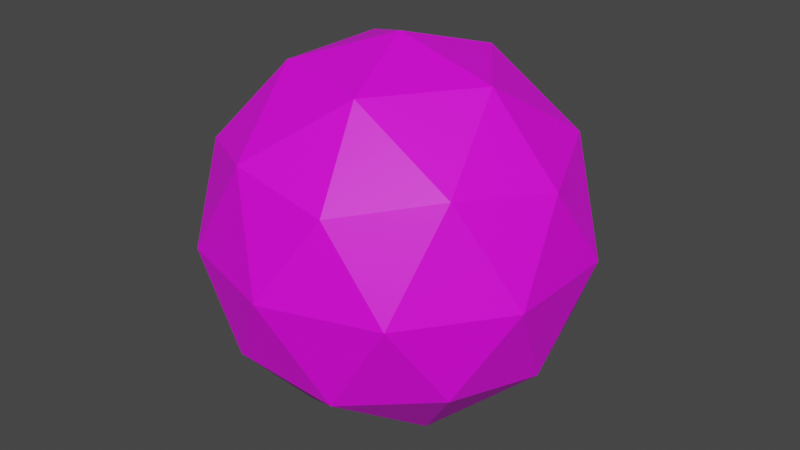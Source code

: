 # Source: player.blend  (saved by Blender 4.5.91; exported with 4.5.12 LTS)
import bpy
from mathutils import Matrix  # noqa: F401  (used for matrix-valued properties, if any)

bpy.ops.wm.read_factory_settings(use_empty=True)
scene = bpy.context.scene
scene.name = 'Scene'

# ---- collections
col_player = bpy.data.collections.new('Player'); scene.collection.children.link(col_player)

# ---- images (referenced by path relative to the original .blend; pixels are not part of the script)
import os
ASSET_DIR = os.environ.get("B2B_ASSET_DIR", "")  # directory of the original .blend (textures are referenced by path, not embedded)
HERE = os.path.dirname(os.path.abspath(__file__))  # packed textures are extracted next to this script under _unpacked/

def load_image(name, relpath, width, height, colorspace="sRGB"):
    """Load a texture the original file referenced (path relative to the .blend, or extracted next to this script)."""
    p = next((c for c in (os.path.join(HERE, relpath), os.path.join(ASSET_DIR, relpath)) if relpath and os.path.exists(c)), "")
    if p:
        img = bpy.data.images.load(p, check_existing=True)
        img.name = name
    else:  # same state as the original file: an image datablock whose file is absent (Cycles renders it pink)
        img = bpy.data.images.new(name, width, height)
        img.source = "FILE"
        img.filepath = "//" + (relpath or name)
    img.colorspace_settings.name = colorspace
    return img
img_grid_png = load_image('grid.png', 'textures/grid.png', 1024, 1024, 'sRGB')

# ---- materials (node trees are filled in below, after node groups)
mat_material = bpy.data.materials.new('Material')
mat_material.alpha_threshold = 0.0
mat_material.use_transparent_shadow = False
mat_material.roughness = 0.5
mat_material.line_color = (0.0, 0.0, 0.0, 1.0)

# ---- material node trees
mat_material.use_nodes = True; mat_material.node_tree.nodes.clear()
_N = mat_material.node_tree.nodes; _L = mat_material.node_tree.links
n0 = _N.new('ShaderNodeOutputMaterial'); n0.name = 'Material Output'; n0.location = (300, 300)
n1 = _N.new('ShaderNodeBsdfPrincipled'); n1.name = 'Principled BSDF'; n1.location = (10, 300)
n1.distribution = 'GGX'
n1.subsurface_method = 'RANDOM_WALK_SKIN'
n1.inputs[3].default_value = 1.45
n1.inputs[27].default_value = (0.0, 0.0, 0.0, 1.0)
n1.inputs[28].default_value = 1.0
n2 = _N.new('ShaderNodeTexImage'); n2.name = 'Image Texture'; n2.location = (-329, 285)
n2.image = img_grid_png
_L.new(n1.outputs[0], n0.inputs[0])
_L.new(n2.outputs[0], n1.inputs[0])
n0.is_active_output = True

# ---- world
world_world = bpy.data.worlds.new('World'); scene.world = world_world
world_world.use_nodes = True; world_world.node_tree.nodes.clear()
_N = world_world.node_tree.nodes; _L = world_world.node_tree.links
n0 = _N.new('ShaderNodeOutputWorld'); n0.name = 'World Output'; n0.location = (300, 300)
n1 = _N.new('ShaderNodeBackground'); n1.name = 'Background'; n1.location = (10, 300)
n1.inputs[0].default_value = (0.05088, 0.05088, 0.05088, 1.0)
_L.new(n1.outputs[0], n0.inputs[0])
n0.is_active_output = True
world_world.color = (0.05088, 0.05088, 0.05088)
world_world.use_sun_shadow = False
world_world.sun_shadow_jitter_overblur = 0.0

# ---- meshes
me_icosphere = bpy.data.meshes.new('Icosphere')
me_icosphere.from_pydata([(0.0, 0.0, -1.0), (0.7236, -0.5257, -0.4472), (-0.2764, -0.8506, -0.4472), (-0.8944, 0.0, -0.4472), (-0.2764, 0.8506, -0.4472), (0.7236, 0.5257, -0.4472), (0.2764, -0.8506, 0.4472), (-0.7236, -0.5257, 0.4472), (-0.7236, 0.5257, 0.4472), (0.2764, 0.8506, 0.4472), (0.8944, 0.0, 0.4472), (0.0, 0.0, 1.0), (-0.1625, -0.5, -0.8507), (0.4253, -0.309, -0.8507), (0.2629, -0.809, -0.5257), (0.8506, 0.0, -0.5257), (0.4253, 0.309, -0.8507), (-0.5257, 0.0, -0.8507), (-0.6882, -0.5, -0.5257), (-0.1625, 0.5, -0.8507), (-0.6882, 0.5, -0.5257), (0.2629, 0.809, -0.5257), (0.9511, -0.309, 0.0), (0.9511, 0.309, 0.0), (0.0, -1.0, 0.0), (0.5878, -0.809, 0.0), (-0.9511, -0.309, 0.0), (-0.5878, -0.809, 0.0), (-0.5878, 0.809, 0.0), (-0.9511, 0.309, 0.0), (0.5878, 0.809, 0.0), (0.0, 1.0, 0.0), (0.6882, -0.5, 0.5257), (-0.2629, -0.809, 0.5257), (-0.8506, 0.0, 0.5257), (-0.2629, 0.809, 0.5257), (0.6882, 0.5, 0.5257), (0.1625, -0.5, 0.8507), (0.5257, 0.0, 0.8507), (-0.4253, -0.309, 0.8507), (-0.4253, 0.309, 0.8507), (0.1625, 0.5, 0.8507)], [], [(0, 13, 12), (1, 13, 15), (0, 12, 17), (0, 17, 19), (0, 19, 16), (1, 15, 22), (2, 14, 24), (3, 18, 26), (4, 20, 28), (5, 21, 30), (1, 22, 25), (2, 24, 27), (3, 26, 29), (4, 28, 31), (5, 30, 23), (6, 32, 37), (7, 33, 39), (8, 34, 40), (9, 35, 41), (10, 36, 38), (38, 41, 11), (38, 36, 41), (36, 9, 41), (41, 40, 11), (41, 35, 40), (35, 8, 40), (40, 39, 11), (40, 34, 39), (34, 7, 39), (39, 37, 11), (39, 33, 37), (33, 6, 37), (37, 38, 11), (37, 32, 38), (32, 10, 38), (23, 36, 10), (23, 30, 36), (30, 9, 36), (31, 35, 9), (31, 28, 35), (28, 8, 35), (29, 34, 8), (29, 26, 34), (26, 7, 34), (27, 33, 7), (27, 24, 33), (24, 6, 33), (25, 32, 6), (25, 22, 32), (22, 10, 32), (30, 31, 9), (30, 21, 31), (21, 4, 31), (28, 29, 8), (28, 20, 29), (20, 3, 29), (26, 27, 7), (26, 18, 27), (18, 2, 27), (24, 25, 6), (24, 14, 25), (14, 1, 25), (22, 23, 10), (22, 15, 23), (15, 5, 23), (16, 21, 5), (16, 19, 21), (19, 4, 21), (19, 20, 4), (19, 17, 20), (17, 3, 20), (17, 18, 3), (17, 12, 18), (12, 2, 18), (15, 16, 5), (15, 13, 16), (13, 0, 16), (12, 14, 2), (12, 13, 14), (13, 1, 14)])
_uv = me_icosphere.uv_layers.new(name='UVMap')
_uv.uv.foreach_set('vector', [0.1818, 0.0, 0.2273, 0.07873, 0.1364, 0.07873, 0.2727, 0.1575, 0.3182, 0.07873, 0.3636, 0.1575, 0.9091, 0.0, 0.9545, 0.07873, 0.8636, 0.07873, 0.7273, 0.0, 0.7727, 0.07873, 0.6818, 0.07873, 0.5455, 0.0, 0.5909, 0.07873, 0.5, 0.07873, 0.2727, 0.1575, 0.3636, 0.1575, 0.3182, 0.2362, 0.09091, 0.1575, 0.1818, 0.1575, 0.1364, 0.2362, 0.8182, 0.1575, 0.9091, 0.1575, 0.8636, 0.2362, 0.6364, 0.1575, 0.7273, 0.1575, 0.6818, 0.2362, 0.4545, 0.1575, 0.5455, 0.1575, 0.5, 0.2362, 0.2727, 0.1575, 0.3182, 0.2362, 0.2273, 0.2362, 0.09091, 0.1575, 0.1364, 0.2362, 0.04546, 0.2362, 0.8182, 0.1575, 0.8636, 0.2362, 0.7727, 0.2362, 0.6364, 0.1575, 0.6818, 0.2362, 0.5909, 0.2362, 0.4545, 0.1575, 0.5, 0.2362, 0.4091, 0.2362, 0.1818, 0.3149, 0.2727, 0.3149, 0.2273, 0.3937, 0.0, 0.3149, 0.09091, 0.3149, 0.04546, 0.3937, 0.7273, 0.3149, 0.8182, 0.3149, 0.7727, 0.3937, 0.5455, 0.3149, 0.6364, 0.3149, 0.5909, 0.3937, 0.3636, 0.3149, 0.4545, 0.3149, 0.4091, 0.3937, 0.4091, 0.3937, 0.5, 0.3937, 0.4545, 0.4724, 0.4091, 0.3937, 0.4545, 0.3149, 0.5, 0.3937, 0.4545, 0.3149, 0.5455, 0.3149, 0.5, 0.3937, 0.5909, 0.3937, 0.6818, 0.3937, 0.6364, 0.4724, 0.5909, 0.3937, 0.6364, 0.3149, 0.6818, 0.3937, 0.6364, 0.3149, 0.7273, 0.3149, 0.6818, 0.3937, 0.7727, 0.3937, 0.8636, 0.3937, 0.8182, 0.4724, 0.7727, 0.3937, 0.8182, 0.3149, 0.8636, 0.3937, 0.8182, 0.3149, 0.9091, 0.3149, 0.8636, 0.3937, 0.04546, 0.3937, 0.1364, 0.3937, 0.09091, 0.4724, 0.04546, 0.3937, 0.09091, 0.3149, 0.1364, 0.3937, 0.09091, 0.3149, 0.1818, 0.3149, 0.1364, 0.3937, 0.2273, 0.3937, 0.3182, 0.3937, 0.2727, 0.4724, 0.2273, 0.3937, 0.2727, 0.3149, 0.3182, 0.3937, 0.2727, 0.3149, 0.3636, 0.3149, 0.3182, 0.3937, 0.4091, 0.2362, 0.4545, 0.3149, 0.3636, 0.3149, 0.4091, 0.2362, 0.5, 0.2362, 0.4545, 0.3149, 0.5, 0.2362, 0.5455, 0.3149, 0.4545, 0.3149, 0.5909, 0.2362, 0.6364, 0.3149, 0.5455, 0.3149, 0.5909, 0.2362, 0.6818, 0.2362, 0.6364, 0.3149, 0.6818, 0.2362, 0.7273, 0.3149, 0.6364, 0.3149, 0.7727, 0.2362, 0.8182, 0.3149, 0.7273, 0.3149, 0.7727, 0.2362, 0.8636, 0.2362, 0.8182, 0.3149, 0.8636, 0.2362, 0.9091, 0.3149, 0.8182, 0.3149, 0.04546, 0.2362, 0.09091, 0.3149, 0.0, 0.3149, 0.04546, 0.2362, 0.1364, 0.2362, 0.09091, 0.3149, 0.1364, 0.2362, 0.1818, 0.3149, 0.09091, 0.3149, 0.2273, 0.2362, 0.2727, 0.3149, 0.1818, 0.3149, 0.2273, 0.2362, 0.3182, 0.2362, 0.2727, 0.3149, 0.3182, 0.2362, 0.3636, 0.3149, 0.2727, 0.3149, 0.5, 0.2362, 0.5909, 0.2362, 0.5455, 0.3149, 0.5, 0.2362, 0.5455, 0.1575, 0.5909, 0.2362, 0.5455, 0.1575, 0.6364, 0.1575, 0.5909, 0.2362, 0.6818, 0.2362, 0.7727, 0.2362, 0.7273, 0.3149, 0.6818, 0.2362, 0.7273, 0.1575, 0.7727, 0.2362, 0.7273, 0.1575, 0.8182, 0.1575, 0.7727, 0.2362, 0.8636, 0.2362, 0.9545, 0.2362, 0.9091, 0.3149, 0.8636, 0.2362, 0.9091, 0.1575, 0.9545, 0.2362, 0.9091, 0.1575, 1.0, 0.1575, 0.9545, 0.2362, 0.1364, 0.2362, 0.2273, 0.2362, 0.1818, 0.3149, 0.1364, 0.2362, 0.1818, 0.1575, 0.2273, 0.2362, 0.1818, 0.1575, 0.2727, 0.1575, 0.2273, 0.2362, 0.3182, 0.2362, 0.4091, 0.2362, 0.3636, 0.3149, 0.3182, 0.2362, 0.3636, 0.1575, 0.4091, 0.2362, 0.3636, 0.1575, 0.4545, 0.1575, 0.4091, 0.2362, 0.5, 0.07873, 0.5455, 0.1575, 0.4545, 0.1575, 0.5, 0.07873, 0.5909, 0.07873, 0.5455, 0.1575, 0.5909, 0.07873, 0.6364, 0.1575, 0.5455, 0.1575, 0.6818, 0.07873, 0.7273, 0.1575, 0.6364, 0.1575, 0.6818, 0.07873, 0.7727, 0.07873, 0.7273, 0.1575, 0.7727, 0.07873, 0.8182, 0.1575, 0.7273, 0.1575, 0.8636, 0.07873, 0.9091, 0.1575, 0.8182, 0.1575, 0.8636, 0.07873, 0.9545, 0.07873, 0.9091, 0.1575, 0.9545, 0.07873, 1.0, 0.1575, 0.9091, 0.1575, 0.3636, 0.1575, 0.4091, 0.07873, 0.4545, 0.1575, 0.3636, 0.1575, 0.3182, 0.07873, 0.4091, 0.07873, 0.3182, 0.07873, 0.3636, 0.0, 0.4091, 0.07873, 0.1364, 0.07873, 0.1818, 0.1575, 0.09091, 0.1575, 0.1364, 0.07873, 0.2273, 0.07873, 0.1818, 0.1575, 0.2273, 0.07873, 0.2727, 0.1575, 0.1818, 0.1575])
me_icosphere.materials.append(mat_material)
me_icosphere.update()

# ---- objects
ob_player = bpy.data.objects.new('Player', me_icosphere)

# ---- transforms, parenting, visibility, modifiers, constraints
ob_player.location = (0.0, 0.0, 0.0)

# ---- collection membership
col_player.objects.link(ob_player)

# ---- scene / render settings (as saved in the file)
scene.frame_start = 1; scene.frame_end = 250; scene.frame_set(1)
scene.render.engine = 'BLENDER_EEVEE_NEXT'
scene.render.resolution_x = 1024
scene.render.resolution_y = 576
scene.view_settings.view_transform = 'Filmic'
bpy.context.view_layer.update()

# ---- added for rendering (the .blend has no active camera and no usable light): camera, sun
cam_auto = bpy.data.cameras.new('AutoCamera')
cam_auto.lens = 50.0
cam_auto.sensor_width = 36.0
cam_auto.clip_end = 1000.0
ob_auto_camera = bpy.data.objects.new('AutoCamera', cam_auto)
scene.collection.objects.link(ob_auto_camera)
ob_auto_camera.location = (3.15365, -3.78438, 2.52292)
ob_auto_camera.rotation_euler = (1.09748, -7.21219e-08, 0.694738)
scene.camera = ob_auto_camera
light_auto_sun = bpy.data.lights.new('AutoSun', 'SUN')
light_auto_sun.energy = 3.0
light_auto_sun.angle = 0.0523599
ob_auto_sun = bpy.data.objects.new('AutoSun', light_auto_sun)
scene.collection.objects.link(ob_auto_sun)
ob_auto_sun.rotation_euler = (0.872665, 0.174533, 0.523599)
bpy.context.view_layer.update()
